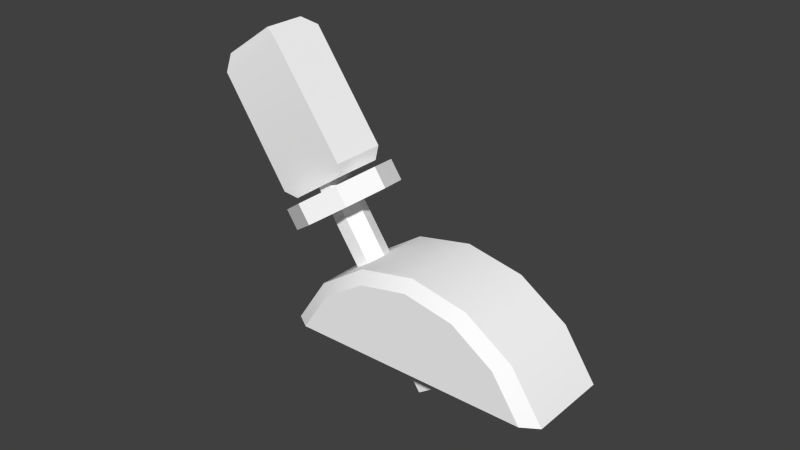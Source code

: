 # Source: gear.blend  (saved by Blender 2.63.0; exported with 4.5.12 LTS)
import bpy
from mathutils import Matrix  # noqa: F401  (used for matrix-valued properties, if any)

bpy.ops.wm.read_factory_settings(use_empty=True)
scene = bpy.context.scene
scene.name = 'Scene'

# ---- collections
col_collection_1 = bpy.data.collections.new('Collection 1'); scene.collection.children.link(col_collection_1)

# ---- materials (node trees are filled in below, after node groups)
mat_defaultwhite = bpy.data.materials.new('DefaultWhite')
mat_defaultwhite.alpha_threshold = 0.0
mat_defaultwhite.use_transparent_shadow = False
mat_defaultwhite.diffuse_color = (1.0, 1.0, 1.0, 1.0)
mat_defaultwhite.specular_color = (0.5, 0.5, 0.5)
mat_defaultwhite.roughness = 0.5
mat_defaultwhite.line_color = (0.0, 0.0, 0.0, 1.0)

# ---- node groups
ng_auto_smooth = bpy.data.node_groups.new('Auto Smooth', 'GeometryNodeTree')
_s = ng_auto_smooth.interface.new_socket(name='Geometry', in_out='OUTPUT', socket_type='NodeSocketGeometry')
_s = ng_auto_smooth.interface.new_socket(name='Geometry', in_out='INPUT', socket_type='NodeSocketGeometry')
_s = ng_auto_smooth.interface.new_socket(name='Angle', in_out='INPUT', socket_type='NodeSocketFloat')
_s.subtype = 'ANGLE'
_s.min_value = 0.0
_s.max_value = 3.142
ng_auto_smooth.is_modifier = True
_N = ng_auto_smooth.nodes; _L = ng_auto_smooth.links
n0 = _N.new('NodeGroupOutput'); n0.name = 'Group Output'; n0.location = (480, -100)
n1 = _N.new('NodeGroupInput'); n1.name = 'Group Input'; n1.location = (-420, -300)
n2 = _N.new('NodeGroupInput'); n2.name = 'Group Input.001'; n2.location = (-60, -100)
n3 = _N.new('GeometryNodeSetShadeSmooth'); n3.name = 'Set Shade Smooth'; n3.location = (120, -100)
n3.domain = 'EDGE'
n4 = _N.new('GeometryNodeSetShadeSmooth'); n4.name = 'Set Shade Smooth.001'; n4.location = (300, -100)
n5 = _N.new('GeometryNodeInputMeshEdgeAngle'); n5.name = 'Edge Angle'; n5.location = (-420, -220)
n6 = _N.new('GeometryNodeInputEdgeSmooth'); n6.name = 'Is Edge Smooth'; n6.location = (-60, -160)
n7 = _N.new('GeometryNodeInputShadeSmooth'); n7.name = 'Is Face Smooth'; n7.location = (-240, -340)
n8 = _N.new('FunctionNodeBooleanMath'); n8.name = 'Boolean Math'; n8.location = (-60, -220)
n9 = _N.new('FunctionNodeCompare'); n9.name = 'Compare'; n9.location = (-240, -180)
n9.operation = 'LESS_EQUAL'
_L.new(n5.outputs[0], n9.inputs[0])
_L.new(n4.outputs[0], n0.inputs[0])
_L.new(n1.outputs[1], n9.inputs[1])
_L.new(n9.outputs[0], n8.inputs[0])
_L.new(n7.outputs[0], n8.inputs[1])
_L.new(n2.outputs[0], n3.inputs[0])
_L.new(n6.outputs[0], n3.inputs[1])
_L.new(n3.outputs[0], n4.inputs[0])
_L.new(n8.outputs[0], n3.inputs[2])
n0.is_active_output = True

# ---- material node trees

# ---- world
world_world = bpy.data.worlds.new('World'); scene.world = world_world
world_world.color = (0.05088, 0.05088, 0.05088)
world_world.use_sun_shadow = False
world_world.sun_shadow_jitter_overblur = 0.0
world_world.cycles.sampling_method = 'MANUAL'
world_world.cycles.sample_map_resolution = 256

# ---- meshes
me_gear_base = bpy.data.meshes.new('gear-base')
me_gear_base.from_pydata([(0.04675, 0.01323, 0.01367), (0.0362, -0.01344, 0.02942), (0.04675, -0.01344, 0.01367), (0.0362, 0.01323, 0.02942), (0.02042, -0.01344, 0.03994), (0.02042, 0.01323, 0.03994), (0.001818, -0.01344, 0.04361), (0.001818, 0.01323, 0.04361), (-0.01678, -0.01344, 0.03989), (-0.01678, 0.01323, 0.03989), (-0.03253, -0.01344, 0.02934), (-0.03253, 0.01323, 0.02934), (-0.04305, -0.01344, 0.01356), (-0.04305, 0.01323, 0.01356), (-0.03781, -0.01676, 0.01357), (-0.02852, -0.01676, 0.0275), (-0.0146, -0.01676, 0.03683), (0.001822, -0.01676, 0.04012), (0.01826, -0.01676, 0.03687), (0.0322, -0.01676, 0.02758), (0.04152, -0.01676, 0.01366), (0.04256, 0.01657, 0.01366), (0.03299, 0.01657, 0.02794), (0.01869, 0.01657, 0.03748), (0.001822, 0.01657, 0.04081), (-0.01503, 0.01657, 0.03744), (-0.02932, 0.01657, 0.02787), (-0.03885, 0.01657, 0.01357)], [], [(10, 12, 14, 15), (8, 10, 15, 16), (6, 8, 16, 17), (4, 6, 17, 18), (1, 4, 18, 19), (2, 1, 19, 20), (20, 15, 14), (20, 17, 16, 15), (20, 19, 18, 17), (3, 0, 21, 22), (5, 3, 22, 23), (7, 5, 23, 24), (9, 7, 24, 25), (11, 9, 25, 26), (13, 11, 26, 27), (27, 26, 25, 24), (27, 24, 23, 22), (22, 21, 27), (6, 7, 9, 8), (1, 3, 5, 4), (4, 5, 7, 6), (2, 0, 3, 1), (8, 9, 11, 10), (10, 11, 13, 12)])
me_gear_base.polygons.foreach_set('use_smooth', [True] * 24)
_uv = me_gear_base.uv_layers.new(name='UVMap')
_uv.uv.foreach_set('vector', [0.1026, 0.7819, 0.05684, 0.7132, 0.07963, 0.7132, 0.1201, 0.7739, 0.1712, 0.8278, 0.1026, 0.7819, 0.1201, 0.7739, 0.1807, 0.8145, 0.2521, 0.844, 0.1712, 0.8278, 0.1807, 0.8145, 0.2522, 0.8288, 0.3331, 0.828, 0.2521, 0.844, 0.2522, 0.8288, 0.3237, 0.8146, 0.4018, 0.7822, 0.3331, 0.828, 0.3237, 0.8146, 0.3844, 0.7742, 0.4477, 0.7136, 0.4018, 0.7822, 0.3844, 0.7742, 0.4249, 0.7136, 0.4249, 0.7136, 0.1201, 0.7739, 0.07963, 0.7132, 0.4249, 0.7136, 0.2522, 0.8288, 0.1807, 0.8145, 0.1201, 0.7739, 0.4249, 0.7136, 0.3844, 0.7742, 0.3237, 0.8146, 0.2522, 0.8288, 0.4018, 0.7822, 0.4477, 0.7136, 0.4295, 0.7136, 0.3878, 0.7758, 0.3331, 0.828, 0.4018, 0.7822, 0.3878, 0.7758, 0.3256, 0.8173, 0.2521, 0.844, 0.3331, 0.828, 0.3256, 0.8173, 0.2522, 0.8318, 0.1712, 0.8278, 0.2521, 0.844, 0.2522, 0.8318, 0.1788, 0.8171, 0.1026, 0.7819, 0.1712, 0.8278, 0.1788, 0.8171, 0.1166, 0.7755, 0.05684, 0.7132, 0.1026, 0.7819, 0.1166, 0.7755, 0.07512, 0.7132, 0.07512, 0.7132, 0.1166, 0.7755, 0.1788, 0.8171, 0.2522, 0.8318, 0.07512, 0.7132, 0.2522, 0.8318, 0.3256, 0.8173, 0.3878, 0.7758, 0.3878, 0.7758, 0.4295, 0.7136, 0.07512, 0.7132, 0.2521, 0.844, 0.2521, 0.844, 0.1712, 0.8278, 0.1712, 0.8278, 0.4018, 0.7822, 0.4018, 0.7822, 0.3331, 0.828, 0.3331, 0.828, 0.3331, 0.828, 0.3331, 0.828, 0.2521, 0.844, 0.2521, 0.844, 0.4477, 0.7136, 0.4477, 0.7136, 0.4018, 0.7822, 0.4018, 0.7822, 0.1712, 0.8278, 0.1712, 0.8278, 0.1026, 0.7819, 0.1026, 0.7819, 0.1026, 0.7819, 0.1026, 0.7819, 0.05684, 0.7132, 0.05684, 0.7132])
me_gear_base.materials.append(mat_defaultwhite)
me_gear_base.use_remesh_preserve_volume = False
me_gear_base.use_remesh_preserve_attributes = False
me_gear_base.use_mirror_vertex_groups = False
me_gear_base.update()
me_gear_lever = bpy.data.meshes.new('gear-lever')
me_gear_lever.from_pydata([(-0.02964, -0.008951, 0.06792), (-0.07458, -0.008951, 0.08559), (-0.05215, -0.008951, 0.05239), (-0.05291, -0.008951, 0.1006), (-0.05291, 0.008946, 0.1006), (-0.02964, 0.008946, 0.06792), (-0.05215, 0.008946, 0.05239), (-0.07458, 0.008946, 0.08559), (-0.04922, -3e-06, 0.06255), (-0.04304, 0.004997, 0.06681), (-0.04716, 0.004997, 0.06397), (-0.04098, -3e-06, 0.06823), (-0.04716, -0.005003, 0.06397), (-0.04304, -0.005003, 0.06681), (0.004116, -3e-06, 0.002839), (-0.002057, 0.004997, -0.001419), (0.002059, 0.004997, 0.00142), (-0.004115, -3e-06, -0.002838), (0.002059, -0.005003, 0.00142), (-0.002057, -0.005003, -0.001419), (-0.07461, 0.006865, 0.09101), (-0.05798, 0.006865, 0.1025), (-0.05798, -0.006871, 0.1025), (-0.07461, -0.006871, 0.09101), (-0.04824, -0.007438, 0.0508), (-0.02953, -0.007438, 0.0637), (-0.02953, 0.007433, 0.0637), (-0.04824, 0.007433, 0.0508), (-0.0339, 0.00016, 0.05012), (-0.02372, 0.01253, 0.05714), (-0.01951, 0.00016, 0.06005), (-0.03786, 0.00016, 0.05585), (-0.02346, 0.00016, 0.06578), (-0.02768, 0.01253, 0.06287), (-0.02372, -0.01221, 0.05714), (-0.02768, -0.01221, 0.06287), (-0.0339, -0.01733, 0.05012), (-0.03786, -0.01733, 0.05585), (-0.04409, -0.01221, 0.0431), (-0.04804, -0.01221, 0.04883), (-0.0483, 0.00016, 0.04019), (-0.05226, 0.00016, 0.04592), (-0.04409, 0.01253, 0.0431), (-0.04804, 0.01253, 0.04883), (-0.0339, 0.01765, 0.05012), (-0.03786, 0.01765, 0.05585)], [], [(8, 9, 10), (11, 12, 13), (7, 20, 21, 4), (4, 21, 22, 3), (1, 23, 20, 7), (3, 22, 23, 1), (25, 0, 2, 24), (0, 25, 26, 5), (6, 27, 24, 2), (27, 6, 5, 26), (29, 33, 32, 30), (30, 32, 35, 34), (34, 35, 37, 36), (36, 37, 39, 38), (38, 39, 41, 40), (40, 41, 43, 42), (42, 43, 45, 44), (44, 45, 33, 29), (39, 31, 43, 41), (15, 10, 9, 16), (38, 40, 42, 28), (35, 31, 39, 37), (2, 1, 7, 6), (14, 11, 13, 18), (17, 8, 10, 15), (42, 44, 29, 28), (3, 0, 5, 4), (43, 31, 33, 45), (16, 9, 11, 14), (21, 20, 23, 22), (34, 36, 38, 28), (29, 30, 34, 28), (19, 12, 8, 17), (18, 13, 12, 19), (6, 7, 4, 5), (33, 31, 35, 32), (2, 0, 3, 1), (9, 8, 12, 11)])
me_gear_lever.polygons.foreach_set('use_smooth', [True] * 38)
_uv = me_gear_lever.uv_layers.new(name='UVMap')
_uv.uv.foreach_set('vector', [0.3538, 0.2131, 0.3539, 0.2679, 0.3539, 0.2314, 0.3539, 0.2861, 0.3539, 0.2314, 0.3539, 0.2679, 0.6082, 0.6504, 0.5756, 0.6727, 0.5755, 0.8204, 0.6081, 0.8427, 0.6081, 0.8427, 0.5755, 0.8204, 0.5755, 0.8204, 0.6081, 0.8427, 0.6082, 0.6504, 0.5756, 0.6727, 0.5756, 0.6727, 0.6082, 0.6504, 0.6081, 0.8427, 0.5755, 0.8204, 0.5756, 0.6727, 0.6082, 0.6504, 0.9266, 0.8301, 0.9009, 0.847, 0.9007, 0.6473, 0.9265, 0.6642, 0.9009, 0.847, 0.9266, 0.8301, 0.9266, 0.8301, 0.9009, 0.847, 0.9007, 0.6473, 0.9265, 0.6642, 0.9265, 0.6642, 0.9007, 0.6473, 0.9265, 0.6642, 0.9007, 0.6473, 0.9009, 0.847, 0.9266, 0.8301, 0.4921, 0.3438, 0.4413, 0.3438, 0.4413, 0.3812, 0.4922, 0.3812, 0.4922, 0.3812, 0.4413, 0.3812, 0.4413, 0.3438, 0.4921, 0.3438, 0.4921, 0.3438, 0.4413, 0.3438, 0.4412, 0.2535, 0.4921, 0.2535, 0.4921, 0.2535, 0.4412, 0.2535, 0.4412, 0.1633, 0.492, 0.1632, 0.492, 0.1632, 0.4412, 0.1633, 0.4411, 0.1259, 0.492, 0.1258, 0.492, 0.1258, 0.4411, 0.1259, 0.4412, 0.1633, 0.492, 0.1632, 0.492, 0.1632, 0.4412, 0.1633, 0.4412, 0.2535, 0.4921, 0.2535, 0.4921, 0.2535, 0.4412, 0.2535, 0.4413, 0.3438, 0.4921, 0.3438, 0.4412, 0.1633, 0.4412, 0.2535, 0.4412, 0.1633, 0.4411, 0.1259, 0.9337, 0.2309, 0.3539, 0.2314, 0.3539, 0.2679, 0.9338, 0.2674, 0.492, 0.1632, 0.492, 0.1258, 0.492, 0.1632, 0.4921, 0.2535, 0.4413, 0.3438, 0.4412, 0.2535, 0.4412, 0.1633, 0.4412, 0.2535, 0.9007, 0.6473, 0.6082, 0.6504, 0.6082, 0.6504, 0.9007, 0.6473, 0.9338, 0.2857, 0.3539, 0.2861, 0.3539, 0.2679, 0.9338, 0.2674, 0.9337, 0.2127, 0.3538, 0.2131, 0.3539, 0.2314, 0.9337, 0.2309, 0.492, 0.1632, 0.4921, 0.2535, 0.4921, 0.3438, 0.4921, 0.2535, 0.6081, 0.8427, 0.9009, 0.847, 0.9009, 0.847, 0.6081, 0.8427, 0.4412, 0.1633, 0.4412, 0.2535, 0.4413, 0.3438, 0.4412, 0.2535, 0.9338, 0.2674, 0.3539, 0.2679, 0.3539, 0.2861, 0.9338, 0.2857, 0.5755, 0.8204, 0.5756, 0.6727, 0.5756, 0.6727, 0.5755, 0.8204, 0.4921, 0.3438, 0.4921, 0.2535, 0.492, 0.1632, 0.4921, 0.2535, 0.4921, 0.3438, 0.4922, 0.3812, 0.4921, 0.3438, 0.4921, 0.2535, 0.9337, 0.2309, 0.3539, 0.2314, 0.3538, 0.2131, 0.9337, 0.2127, 0.9338, 0.2674, 0.3539, 0.2679, 0.3539, 0.2314, 0.9337, 0.2309, 0.9007, 0.6473, 0.6082, 0.6504, 0.6081, 0.8427, 0.9009, 0.847, 0.4413, 0.3438, 0.4412, 0.2535, 0.4413, 0.3438, 0.4413, 0.3812, 0.9007, 0.6473, 0.9009, 0.847, 0.6081, 0.8427, 0.6082, 0.6504, 0.3539, 0.2679, 0.3538, 0.2131, 0.3539, 0.2314, 0.3539, 0.2861])
me_gear_lever.materials.append(mat_defaultwhite)
me_gear_lever.use_remesh_preserve_volume = False
me_gear_lever.use_remesh_preserve_attributes = False
me_gear_lever.use_mirror_vertex_groups = False
me_gear_lever.update()

# ---- objects
ob_gear_base = bpy.data.objects.new('gear-base', me_gear_base)
ob_gear_lever = bpy.data.objects.new('gear-lever', me_gear_lever)

# ---- transforms, parenting, visibility, modifiers, constraints
ob_gear_base.location = (0.0, 0.0, 0.0)
ob_gear_base.lineart.crease_threshold = 0.0
_m = ob_gear_base.modifiers.new('Auto Smooth', 'NODES')
_m.node_group = ng_auto_smooth
_gi = [s.identifier for s in ng_auto_smooth.interface.items_tree if s.item_type == 'SOCKET' and s.in_out == 'INPUT']
_m[_gi[1]] = 0.5236  # Angle
ob_gear_lever.location = (0.0, 0.0, 0.0)
ob_gear_lever.lineart.crease_threshold = 0.0
_m = ob_gear_lever.modifiers.new('Auto Smooth', 'NODES')
_m.node_group = ng_auto_smooth
_gi = [s.identifier for s in ng_auto_smooth.interface.items_tree if s.item_type == 'SOCKET' and s.in_out == 'INPUT']
_m[_gi[1]] = 0.5236  # Angle

# ---- collection membership
col_collection_1.objects.link(ob_gear_base)
col_collection_1.objects.link(ob_gear_lever)

# ---- scene / render settings (as saved in the file)
scene.frame_start = 1; scene.frame_end = 250; scene.frame_set(1)
scene.render.engine = 'BLENDER_EEVEE_NEXT'
scene.render.image_settings.color_mode = 'RGB'
scene.render.image_settings.compression = 90
scene.render.resolution_percentage = 50
scene.render.dither_intensity = 0.0
scene.render.bake_margin = 2
scene.render.bake_bias = 0.0
scene.cycles.use_denoising = False
scene.cycles.samples = 10
scene.cycles.sampling_pattern = 'TABULATED_SOBOL'
scene.cycles.light_sampling_threshold = 0.0
scene.cycles.use_adaptive_sampling = False
scene.cycles.use_light_tree = False
scene.cycles.blur_glossy = 0.0
scene.cycles.volume_bounces = 1
scene.cycles.pixel_filter_type = 'GAUSSIAN'
scene.cycles.sample_clamp_indirect = 0.0
scene.view_settings.view_transform = 'Standard'
bpy.context.view_layer.update()

# ---- added for rendering (the .blend has no active camera and no usable light): camera, sun
cam_auto = bpy.data.cameras.new('AutoCamera')
cam_auto.lens = 50.0
cam_auto.sensor_width = 36.0
cam_auto.clip_end = 1000.0
ob_auto_camera = bpy.data.objects.new('AutoCamera', cam_auto)
scene.collection.objects.link(ob_auto_camera)
ob_auto_camera.location = (0.171116, -0.221893, 0.197877)
ob_auto_camera.rotation_euler = (1.09748, -7.21219e-08, 0.694738)
scene.camera = ob_auto_camera
light_auto_sun = bpy.data.lights.new('AutoSun', 'SUN')
light_auto_sun.energy = 3.0
light_auto_sun.angle = 0.0523599
ob_auto_sun = bpy.data.objects.new('AutoSun', light_auto_sun)
scene.collection.objects.link(ob_auto_sun)
ob_auto_sun.rotation_euler = (0.872665, 0.174533, 0.523599)
bpy.context.view_layer.update()
